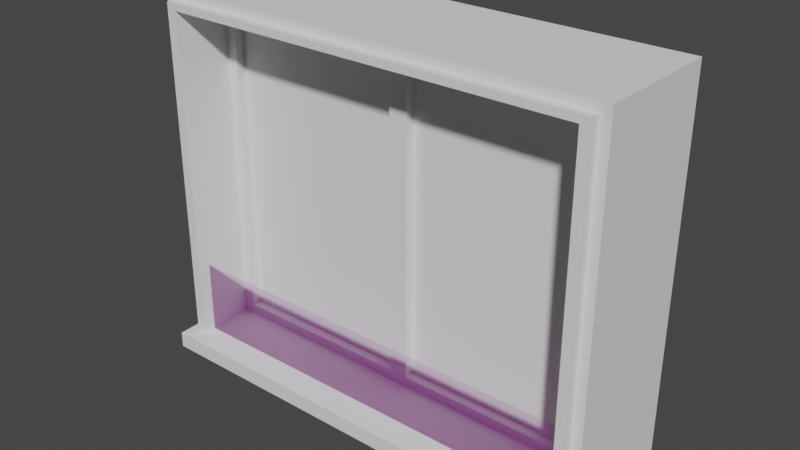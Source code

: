 # Source: K_chenfenster.new0.2.blend  (saved by Blender 2.90.8; exported with 4.5.12 LTS)
import bpy
from mathutils import Matrix  # noqa: F401  (used for matrix-valued properties, if any)

bpy.ops.wm.read_factory_settings(use_empty=True)
scene = bpy.context.scene
scene.name = 'Scene'

# ---- collections
col_collection = bpy.data.collections.new('Collection'); scene.collection.children.link(col_collection)

# ---- images (referenced by path relative to the original .blend; pixels are not part of the script)
import os
ASSET_DIR = os.environ.get("B2B_ASSET_DIR", "")  # directory of the original .blend (textures are referenced by path, not embedded)
HERE = os.path.dirname(os.path.abspath(__file__))  # packed textures are extracted next to this script under _unpacked/

def load_image(name, relpath, width, height, colorspace="sRGB"):
    """Load a texture the original file referenced (path relative to the .blend, or extracted next to this script)."""
    p = next((c for c in (os.path.join(HERE, relpath), os.path.join(ASSET_DIR, relpath)) if relpath and os.path.exists(c)), "")
    if p:
        img = bpy.data.images.load(p, check_existing=True)
        img.name = name
    else:  # same state as the original file: an image datablock whose file is absent (Cycles renders it pink)
        img = bpy.data.images.new(name, width, height)
        img.source = "FILE"
        img.filepath = "//" + (relpath or name)
    img.colorspace_settings.name = colorspace
    return img
img_kuechenfensterdingy2_normal_png = load_image('kuechenfensterdingy2.normal.png', 'kuechenfensterdingy2.normal.png', 1024, 1024, 'Non-Color')
img_kuechenfensterdingy2_png = load_image('kuechenfensterdingy2.png', 'kuechenfensterdingy2.png', 1024, 1024, 'sRGB')
img_kuechenfensterdingy2farb_png = load_image('kuechenfensterdingy2farb.png', 'kuechenfensterdingy2farb.png', 1024, 1024, 'sRGB')

# ---- materials (node trees are filled in below, after node groups)
mat_stripeystone = bpy.data.materials.new('StripeyStone')
mat_brushedmetal = bpy.data.materials.new('BrushedMetal')
mat_glass2 = bpy.data.materials.new('Glass2')
mat_pvc = bpy.data.materials.new('PVC')
mat_rost = bpy.data.materials.new('Rost')
mat_rost.alpha_threshold = 0.18
mat_rost.use_transparent_shadow = False

# ---- material node trees
mat_rost.use_nodes = True; mat_rost.node_tree.nodes.clear()
_N = mat_rost.node_tree.nodes; _L = mat_rost.node_tree.links
n0 = _N.new('ShaderNodeOutputMaterial'); n0.name = 'Material Output'; n0.location = (300, 300)
n1 = _N.new('ShaderNodeNormalMap'); n1.name = 'Normal Map'; n1.location = (-169, 134)
n1.inputs[0].default_value = 2.0
n2 = _N.new('ShaderNodeBsdfPrincipled'); n2.name = 'Principled BSDF.001'; n2.location = (23, 309)
n2.distribution = 'GGX'
n2.subsurface_method = 'BURLEY'
n2.inputs[1].default_value = 0.7636
n2.inputs[2].default_value = 0.2909
n2.inputs[3].default_value = 1.45
n2.inputs[27].default_value = (0.0, 0.0, 0.0, 1.0)
n2.inputs[28].default_value = 1.0
n3 = _N.new('ShaderNodeTexImage'); n3.name = 'Image Texture.001'; n3.location = (-510, 206)
n3.image = img_kuechenfensterdingy2_normal_png
n4 = _N.new('ShaderNodeTexImage'); n4.name = 'Image Texture'; n4.location = (-371, -15)
n4.image = img_kuechenfensterdingy2_png
n5 = _N.new('ShaderNodeTexImage'); n5.name = 'Image Texture.002'; n5.location = (-345, 441)
n5.image = img_kuechenfensterdingy2farb_png
_L.new(n3.outputs[0], n1.inputs[1])
_L.new(n1.outputs[0], n2.inputs[5])
_L.new(n2.outputs[0], n0.inputs[0])
_L.new(n4.outputs[0], n2.inputs[4])
_L.new(n5.outputs[0], n2.inputs[0])
n0.is_active_output = True

# ---- world
world_world = bpy.data.worlds.new('World'); scene.world = world_world
world_world.use_nodes = True; world_world.node_tree.nodes.clear()
_N = world_world.node_tree.nodes; _L = world_world.node_tree.links
n0 = _N.new('ShaderNodeOutputWorld'); n0.name = 'World Output'; n0.location = (300, 300)
n1 = _N.new('ShaderNodeBackground'); n1.name = 'Background'; n1.location = (10, 300)
n1.inputs[0].default_value = (0.05088, 0.05088, 0.05088, 1.0)
_L.new(n1.outputs[0], n0.inputs[0])
n0.is_active_output = True
world_world.color = (0.05088, 0.05088, 0.05088)
world_world.use_sun_shadow = False
world_world.sun_shadow_jitter_overblur = 0.0

# ---- meshes
me_cube_001 = bpy.data.meshes.new('Cube.001')
me_cube_001.from_pydata([(-1.519, -0.04351, -1.715), (-1.519, -0.04351, 0.6935), (-0.05951, -0.04351, -1.715), (-0.05951, -0.04351, 0.6935), (0.08645, -0.04351, -1.715), (0.08645, -0.04351, 0.6935), (1.546, -0.04351, -1.715), (1.546, -0.04351, 0.6935), (-1.608, -0.1179, -1.789), (-1.608, -0.1179, 0.8186), (1.631, -0.1179, -1.789), (1.631, -0.1179, 0.8186), (-1.685, -0.5706, -1.866), (-1.685, -0.5706, 0.8739), (1.707, -0.5706, -1.866), (1.707, -0.5706, 0.8739), (-1.762, -0.5, -1.935), (-1.762, -0.5, 0.9428), (-1.762, 0.5, -1.935), (-1.762, 0.5, 0.9428), (1.784, -0.5, -1.935), (1.784, -0.5, 0.9428), (1.784, 0.5, -1.935), (1.784, 0.5, 0.9428), (1.707, -0.5, 0.8739), (1.707, -0.5, -1.866), (-1.685, -0.5, -1.866), (-1.685, -0.5, 0.8739), (1.631, -0.5706, 0.8186), (1.631, -0.5706, -1.815), (-1.608, -0.5706, -1.815), (-1.608, -0.5706, 0.8186), (-1.519, -0.1179, 0.6935), (-1.519, -0.1179, -1.715), (-0.05951, -0.1179, 0.6935), (-0.05951, -0.1179, -1.715), (0.08645, -0.1179, -1.715), (0.08645, -0.1179, 0.6935), (1.546, -0.1179, -1.715), (1.546, -0.1179, 0.6935), (-1.763, -0.6832, -1.935), (-1.763, -0.6832, -1.811), (-1.763, 0.4402, -1.935), (-1.763, 0.4402, -1.788), (1.786, -0.6832, -1.935), (1.786, -0.6832, -1.811), (1.786, 0.4402, -1.935), (1.786, 0.4402, -1.788)], [], [(0, 2, 3, 1), (2, 35, 34, 3), (0, 33, 35, 2), (3, 34, 32, 1), (4, 6, 7, 5), (6, 38, 39, 7), (4, 36, 38, 6), (7, 39, 37, 5), (8, 10, 38, 36, 35, 33), (10, 29, 28, 11), (8, 30, 29, 10), (11, 28, 31, 9), (12, 13, 27, 26), (14, 29, 30, 12), (16, 17, 19, 18), (18, 19, 23, 22), (22, 23, 21, 20), (20, 25, 26, 16), (18, 22, 20, 16), (23, 19, 17, 21), (25, 24, 15, 14), (16, 26, 27, 17), (26, 25, 14, 12), (24, 27, 13, 15), (30, 8, 9, 31), (12, 30, 31, 13), (32, 34, 35, 36, 37, 39, 11, 9), (36, 4, 5, 37), (33, 0, 1, 32), (29, 14, 15, 28), (13, 31, 28, 15), (38, 10, 11, 39), (9, 8, 33, 32), (17, 27, 24, 21), (25, 20, 21, 24), (40, 41, 43, 42), (42, 43, 47, 46), (46, 47, 45, 44), (44, 45, 41, 40), (42, 46, 44, 40), (47, 43, 41, 45)])
me_cube_001.polygons.foreach_set('material_index', [2, 3, 3, 3, 2, 3, 3, 3, 3, 1, 1, 1, 1, 1, 0, 0, 0, 0, 0, 0, 1, 0, 1, 1, 1, 1, 3, 3, 3, 1, 1, 3, 3, 0, 0, 0, 0, 0, 0, 0, 0])
_uv = me_cube_001.uv_layers.new(name='UVMap')
_uv.uv.foreach_set('vector', [0.4513, 0.9806, 0.05302, 0.9806, 0.05302, 0.01944, 0.4513, 0.01944, 3.843, 2.303, 3.193, 2.303, 3.193, -4.792, 3.843, -4.792, 5.142, 2.303, 5.792, 2.303, 5.792, 5.792, 5.142, 5.792, 5.142, 5.792, 4.493, 5.792, 4.493, 2.303, 5.142, 2.303, 0.8698, 0.9843, 0.4715, 0.9843, 0.4715, 0.02318, 0.8698, 0.02318, 4.493, 2.303, 3.843, 2.303, 3.843, -4.792, 4.493, -4.792, 3.843, 5.792, 3.193, 5.792, 3.193, 2.303, 3.843, 2.303, 3.843, 2.303, 4.493, 2.303, 4.493, 5.792, 3.843, 5.792, 3.193, 2.952, -4.792, 2.952, -4.583, 2.671, -0.9847, 2.671, -0.6249, 2.671, 2.973, 2.671, 1.854, 0.3811, 0.5664, 0.3811, 0.5664, -2.142, 1.854, -2.142, 1.854, 2.904, 0.5664, 2.904, 0.5664, 0.3811, 1.854, 0.3811, 3.142, 2.904, 1.854, 2.904, 1.854, 0.3811, 3.142, 0.3811, -1.74, 3.129, -1.74, 0.5, -1.54, 0.5, -1.54, 3.129, -2.142, -2.142, -2.087, -2.083, -2.087, 0.4405, -2.142, 0.5, 0.4946, 2.328, -1.619, 2.328, -1.619, 1.557, 0.4946, 1.557, 0.1145, 0.5, -2.104, 0.5, -2.104, -2.104, 0.1145, -2.104, -1.619, 0.7857, 0.4946, 0.7857, 0.4946, 1.557, -1.619, 1.557, 2.333, 0.5, 2.28, 0.4436, 2.28, -2.048, 2.333, -2.104, -2.104, 3.104, -2.104, 0.5, -1.333, 0.5, -1.333, 3.104, 3.104, -2.104, 3.104, 0.5, 2.333, 0.5, 2.333, -2.104, -1.339, 0.5, -1.339, 3.129, -1.54, 3.129, -1.54, 0.5, 2.333, -2.104, 2.28, -2.048, 0.1676, -2.048, 0.1145, -2.104, -1.941, 0.5, -1.941, 3.142, -2.142, 3.142, -2.142, 0.5, -1.74, 0.5, -1.74, 3.142, -1.941, 3.142, -1.941, 0.5, 1.854, -2.142, 3.142, -2.142, 3.142, 0.3811, 1.854, 0.3811, -2.142, 0.5, -2.087, 0.4405, 0.5117, 0.4405, 0.5664, 0.5, 2.973, -4.424, -0.6249, -4.424, -0.6249, 2.671, -0.9847, 2.671, -0.9847, -4.424, -4.583, -4.424, -4.792, -4.792, 3.193, -4.792, 5.142, -4.792, 5.792, -4.792, 5.792, 2.303, 5.142, 2.303, 4.493, -4.792, 5.142, -4.792, 5.142, 2.303, 4.493, 2.303, -2.087, -2.083, -2.142, -2.142, 0.5664, -2.142, 0.5117, -2.083, 0.5664, 0.5, 0.5117, 0.4405, 0.5117, -2.083, 0.5664, -2.142, -4.583, 2.671, -4.792, 2.952, -4.792, -4.792, -4.583, -4.424, 3.193, -4.792, 3.193, 2.952, 2.973, 2.671, 2.973, -4.424, 0.1145, -2.104, 0.1676, -2.048, 0.1676, 0.4436, 0.1145, 0.5, 2.28, 0.4436, 2.333, 0.5, 0.1145, 0.5, 0.1676, 0.4436, 1.645, 0.8049, 1.538, 0.8049, 1.519, 0.08005, 1.645, 0.08005, 1.412, 1.645, 1.286, 1.645, 1.286, -0.6448, 1.412, -0.6448, 1.645, 0.08005, 1.519, 0.08005, 1.538, -0.6448, 1.645, -0.6448, 1.412, -0.6448, 1.519, -0.6448, 1.519, 1.645, 1.412, 1.645, 0.3209, 1.645, 0.3209, -0.6448, 1.286, -0.6448, 1.286, 1.645, -0.6448, 1.645, -0.6448, -0.6448, 0.3209, -0.6448, 0.3209, 1.645])
_uv.active_render = True
_uv = me_cube_001.uv_layers.new(name='UVMap.001')
_uv.uv.foreach_set('vector', [0.6657, 0.3323, 0.6657, 0.1677, 0.3343, 0.1677, 0.3343, 0.3323, 0.749, 0.3343, 0.7093, 0.3343, 0.7093, 0.6657, 0.749, 0.6657, 0.8323, 0.874, 0.8323, 0.8343, 0.6677, 0.8343, 0.6677, 0.874, 0.9157, 0.001001, 0.876, 0.001001, 0.876, 0.1657, 0.9157, 0.1657, 0.6657, 0.1657, 0.6657, 0.001001, 0.3343, 0.001001, 0.3343, 0.1657, 0.624, 0.4177, 0.5843, 0.4177, 0.5843, 0.749, 0.624, 0.749, 0.8323, 0.8323, 0.8323, 0.7927, 0.6677, 0.7927, 0.6677, 0.8323, 0.9157, 0.1677, 0.876, 0.1677, 0.876, 0.3323, 0.9157, 0.3323, 0.3323, 0.8343, 0.3323, 0.874, 0.001002, 0.873, 0.001002, 0.8551, 0.001002, 0.8533, 0.001001, 0.8354, 0.5823, 0.4177, 0.5427, 0.4177, 0.5427, 0.749, 0.5823, 0.749, 0.6657, 0.7907, 0.6657, 0.751, 0.3343, 0.751, 0.3343, 0.7907, 0.7073, 0.3343, 0.6677, 0.3343, 0.6677, 0.6657, 0.7073, 0.6657, 0.3343, 0.8323, 0.6657, 0.8323, 0.6657, 0.7927, 0.3343, 0.7927, 0.5407, 0.4177, 0.501, 0.4177, 0.501, 0.749, 0.5407, 0.749, 0.001001, 0.8323, 0.3323, 0.8323, 0.3323, 0.751, 0.001001, 0.751, 0.3323, 0.3343, 0.001001, 0.3343, 0.001001, 0.6657, 0.3323, 0.6657, 0.4157, 0.749, 0.4157, 0.4177, 0.3343, 0.4177, 0.3343, 0.749, 0.6657, 0.874, 0.6657, 0.8343, 0.3343, 0.8343, 0.3343, 0.874, 0.749, 0.3323, 0.749, 0.001001, 0.6677, 0.001001, 0.6677, 0.3323, 0.3343, 0.4157, 0.6657, 0.4157, 0.6657, 0.3343, 0.3343, 0.3343, 0.874, 0.6657, 0.874, 0.3343, 0.8343, 0.3343, 0.8343, 0.6657, 0.3323, 0.9573, 0.3323, 0.9177, 0.001001, 0.9177, 0.001001, 0.9573, 0.6657, 0.749, 0.6657, 0.4177, 0.626, 0.4177, 0.626, 0.749, 0.3343, 0.9573, 0.6657, 0.9573, 0.6657, 0.9177, 0.3343, 0.9177, 0.7907, 0.001001, 0.751, 0.001001, 0.751, 0.3323, 0.7907, 0.3323, 0.3323, 0.999, 0.3323, 0.9593, 0.001001, 0.9593, 0.001001, 0.999, 0.01735, 0.01013, 0.01735, 0.1594, 0.3323, 0.1594, 0.3323, 0.1743, 0.01735, 0.1743, 0.01735, 0.3236, 0.001001, 0.3323, 0.001001, 0.001001, 0.7907, 0.3343, 0.751, 0.3343, 0.751, 0.6657, 0.7907, 0.6657, 0.999, 0.7073, 0.999, 0.6677, 0.6677, 0.6677, 0.6677, 0.7073, 0.8323, 0.001001, 0.7927, 0.001001, 0.7927, 0.3323, 0.8323, 0.3323, 0.999, 0.749, 0.999, 0.7093, 0.6677, 0.7093, 0.6677, 0.749, 0.8323, 0.3343, 0.7927, 0.3343, 0.7927, 0.6657, 0.8323, 0.6657, 0.6677, 0.7907, 0.999, 0.7907, 0.999, 0.751, 0.6677, 0.751, 0.874, 0.001001, 0.8343, 0.001001, 0.8343, 0.3323, 0.874, 0.3323, 0.6657, 0.999, 0.6657, 0.9593, 0.3343, 0.9593, 0.3343, 0.999, 0.9157, 0.3343, 0.876, 0.3343, 0.876, 0.4157, 0.9157, 0.4157, 0.6657, 0.9157, 0.6657, 0.876, 0.3343, 0.876, 0.3343, 0.9157, 0.874, 0.7927, 0.8343, 0.7927, 0.8343, 0.874, 0.874, 0.874, 0.3323, 0.9157, 0.3323, 0.876, 0.001001, 0.876, 0.001001, 0.9157, 0.499, 0.749, 0.499, 0.4177, 0.4177, 0.4177, 0.4177, 0.749, 0.001001, 0.749, 0.3323, 0.749, 0.3323, 0.6677, 0.001001, 0.6677])
me_cube_001.materials.append(mat_stripeystone)
me_cube_001.materials.append(mat_brushedmetal)
me_cube_001.materials.append(mat_glass2)
me_cube_001.materials.append(mat_pvc)
me_cube_001.use_remesh_fix_poles = True
me_cube_001.use_remesh_preserve_attributes = False
me_cube_001.use_mirror_vertex_groups = False
me_cube_001.update()
me_plane = bpy.data.meshes.new('Plane')
me_plane.from_pydata([(-1.65, -0.4708, -1.826), (1.65, -0.4708, -1.826), (-1.65, -0.4708, -1.277), (1.65, -0.4708, -1.277)], [], [(0, 1, 3, 2)])
_uv = me_plane.uv_layers.new(name='UVMap')
_uv.uv.foreach_set('vector', [-0.06152, 0.0, 1.05, 0.0, 1.05, 1.0, -0.06152, 1.0])
me_plane.materials.append(mat_rost)
me_plane.use_remesh_fix_poles = True
me_plane.use_remesh_preserve_attributes = False
me_plane.use_mirror_vertex_groups = False
me_plane.update()

# ---- objects
ob_cube = bpy.data.objects.new('Cube', me_cube_001)
ob_plane = bpy.data.objects.new('Plane', me_plane)

# ---- transforms, parenting, visibility, modifiers, constraints
ob_cube.location = (0.0, 0.0, 0.0)
ob_cube.lineart.crease_threshold = 0.0
ob_plane.location = (-0.003938, 0.0, 0.3758)
ob_plane.scale = (1.0, 1.0, 1.253)
ob_plane.lineart.crease_threshold = 0.0

# ---- collection membership
col_collection.objects.link(ob_cube)
col_collection.objects.link(ob_plane)

# ---- scene / render settings (as saved in the file)
scene.frame_start = 1; scene.frame_end = 250; scene.frame_set(0)
scene.render.engine = 'BLENDER_EEVEE_NEXT'
scene.cycles.use_denoising = False
scene.cycles.samples = 128
scene.cycles.sampling_pattern = 'TABULATED_SOBOL'
scene.cycles.use_adaptive_sampling = False
scene.cycles.use_light_tree = False
scene.view_settings.view_transform = 'Filmic'
bpy.context.view_layer.update()

# ---- added for rendering (the .blend has no active camera and no usable light): camera, sun
cam_auto = bpy.data.cameras.new('AutoCamera')
cam_auto.lens = 50.0
cam_auto.sensor_width = 36.0
cam_auto.clip_end = 1000.0
ob_auto_camera = bpy.data.objects.new('AutoCamera', cam_auto)
scene.collection.objects.link(ob_auto_camera)
ob_auto_camera.location = (4.37776, -5.33126, 2.99708)
ob_auto_camera.rotation_euler = (1.09748, -7.21219e-08, 0.694738)
scene.camera = ob_auto_camera
light_auto_sun = bpy.data.lights.new('AutoSun', 'SUN')
light_auto_sun.energy = 3.0
light_auto_sun.angle = 0.0523599
ob_auto_sun = bpy.data.objects.new('AutoSun', light_auto_sun)
scene.collection.objects.link(ob_auto_sun)
ob_auto_sun.rotation_euler = (0.872665, 0.174533, 0.523599)
bpy.context.view_layer.update()
